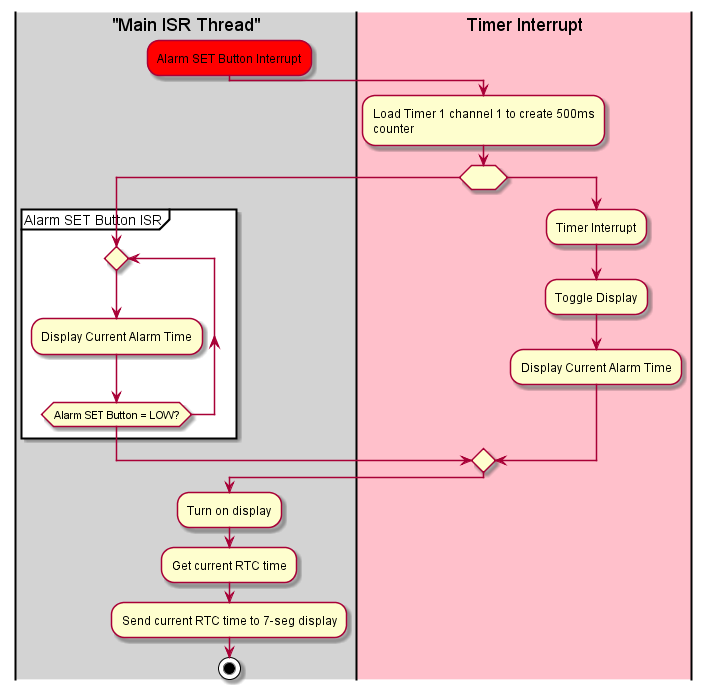

The diagram above was rendered by PlantUML. Its source (embedded in the PNG):
@startuml

|#lightgray|"Main ISR Thread"|
  #Red:Alarm SET Button Interrupt;
|#pink|Timer Interrupt|
  :Load Timer 1 channel 1 to create 500ms 
counter;
    if ( ) then ( )
|#lightgray|"Main ISR Thread"|
  partition "Alarm SET Button ISR" {
  repeat
    :Display Current Alarm Time;
  repeat while (Alarm SET Button = LOW?)
  }
|#pink|Timer Interrupt|
  else 
    :Timer Interrupt;
    :Toggle Display;
    :Display Current Alarm Time;

|#lightgray|"Main ISR Thread"|
   endif
  :Turn on display;
  :Get current RTC time;
  :Send current RTC time to 7-seg display;

stop
@enduml